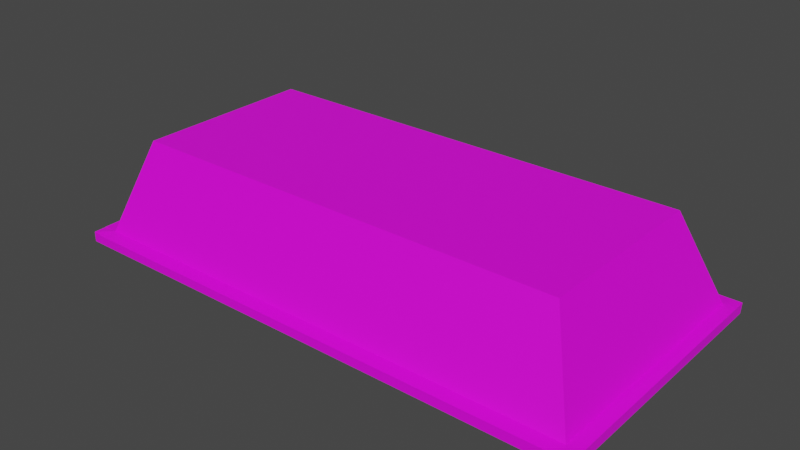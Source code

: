 # Source: doubleRoof.blend  (saved by Blender 2.82.7; exported with 4.5.12 LTS)
import bpy
from mathutils import Matrix  # noqa: F401  (used for matrix-valued properties, if any)

bpy.ops.wm.read_factory_settings(use_empty=True)
scene = bpy.context.scene
scene.name = 'Scene'

# ---- collections
col_collection = bpy.data.collections.new('Collection'); scene.collection.children.link(col_collection)

# ---- images (referenced by path relative to the original .blend; pixels are not part of the script)
import os
ASSET_DIR = os.environ.get("B2B_ASSET_DIR", "")  # directory of the original .blend (textures are referenced by path, not embedded)
HERE = os.path.dirname(os.path.abspath(__file__))  # packed textures are extracted next to this script under _unpacked/

def load_image(name, relpath, width, height, colorspace="sRGB"):
    """Load a texture the original file referenced (path relative to the .blend, or extracted next to this script)."""
    p = next((c for c in (os.path.join(HERE, relpath), os.path.join(ASSET_DIR, relpath)) if relpath and os.path.exists(c)), "")
    if p:
        img = bpy.data.images.load(p, check_existing=True)
        img.name = name
    else:  # same state as the original file: an image datablock whose file is absent (Cycles renders it pink)
        img = bpy.data.images.new(name, width, height)
        img.source = "FILE"
        img.filepath = "//" + (relpath or name)
    img.colorspace_settings.name = colorspace
    return img
img_roof_single_left_png_001 = load_image('Roof_Single_Left.png.001', 'Roof_Single_Left.png', 1024, 1024, 'sRGB')

# ---- materials (node trees are filled in below, after node groups)
mat_material = bpy.data.materials.new('Material')
mat_material.use_transparent_shadow = False

# ---- material node trees
mat_material.use_nodes = True; mat_material.node_tree.nodes.clear()
_N = mat_material.node_tree.nodes; _L = mat_material.node_tree.links
n0 = _N.new('ShaderNodeOutputMaterial'); n0.name = 'Material Output'; n0.location = (300, 300)
n1 = _N.new('ShaderNodeBsdfPrincipled'); n1.name = 'Principled BSDF'; n1.location = (10, 300)
n1.distribution = 'GGX'
n1.subsurface_method = 'BURLEY'
n1.inputs[3].default_value = 1.45
n1.inputs[27].default_value = (0.0, 0.0, 0.0, 1.0)
n1.inputs[28].default_value = 1.0
n2 = _N.new('ShaderNodeTexImage'); n2.name = 'Image Texture'; n2.location = (-379, 242)
n2.image = img_roof_single_left_png_001
_L.new(n1.outputs[0], n0.inputs[0])
_L.new(n2.outputs[0], n1.inputs[0])
n0.is_active_output = True

# ---- world
world_world = bpy.data.worlds.new('World'); scene.world = world_world
world_world.use_nodes = True; world_world.node_tree.nodes.clear()
_N = world_world.node_tree.nodes; _L = world_world.node_tree.links
n0 = _N.new('ShaderNodeOutputWorld'); n0.name = 'World Output'; n0.location = (300, 300)
n1 = _N.new('ShaderNodeBackground'); n1.name = 'Background'; n1.location = (10, 300)
n1.inputs[0].default_value = (0.05088, 0.05088, 0.05088, 1.0)
_L.new(n1.outputs[0], n0.inputs[0])
n0.is_active_output = True
world_world.color = (0.05088, 0.05088, 0.05088)
world_world.use_sun_shadow = False
world_world.sun_shadow_jitter_overblur = 0.0

# ---- meshes
me_cube = bpy.data.meshes.new('Cube')
me_cube.from_pydata([(-4.971, -2.475, -0.4768), (-4.34, -1.791, 1.523), (-4.971, 2.51, -0.4768), (-4.34, 1.705, 1.523), (4.956, -2.475, -0.4768), (4.249, -1.791, 1.523), (4.956, 2.51, -0.4768), (4.249, 1.705, 1.523), (-4.971, -2.405, -0.2737), (-4.971, 2.428, -0.2737), (4.884, 2.428, -0.2737), (4.884, -2.405, -0.2737), (5.124, -2.649, -0.4948), (5.126, -2.648, -0.3073), (-4.971, -2.655, -0.3086), (-4.971, -2.655, -0.4791), (5.12, 2.65, -0.482), (5.126, 2.666, -0.2789), (-4.971, 2.674, -0.4717), (-4.971, 2.674, -0.2687), (-5.262, -2.475, -0.4768), (-5.262, -2.405, -0.2737), (-5.262, 2.428, -0.2737), (-5.262, 2.51, -0.4768), (-5.262, -2.475, -0.4768), (-5.262, -2.655, -0.4791), (-5.262, -2.655, -0.2819), (-5.262, -2.405, -0.281), (-5.262, 2.428, -0.281), (-5.262, 2.674, -0.2808), (-5.262, 2.674, -0.4717), (-5.262, 2.51, -0.4768)], [], [(8, 1, 3, 9), (9, 3, 7, 10), (10, 7, 5, 11), (11, 5, 1, 8), (2, 6, 4, 0), (7, 3, 1, 5), (12, 13, 14, 15), (8, 14, 13, 11), (4, 12, 15, 0), (16, 17, 13, 12), (11, 13, 17, 10), (6, 16, 12, 4), (18, 19, 17, 16), (10, 17, 19, 9), (2, 18, 16, 6), (20, 21, 22, 23), (8, 21, 20, 0), (9, 22, 21, 8), (2, 23, 22, 9), (0, 20, 23, 2), (24, 25, 26, 27), (15, 25, 24, 0), (14, 26, 25, 15), (8, 27, 26, 14), (0, 24, 27, 8), (28, 29, 30, 31), (19, 29, 28, 9), (18, 30, 29, 19), (2, 31, 30, 18), (9, 28, 31, 2)])
_uv = me_cube.uv_layers.new(name='UVMap')
_uv.uv.foreach_set('vector', [0.7318, 0.542, 0.8674, 0.5948, 0.8674, 0.8959, 0.7318, 0.9582, 0.5546, 0.1572, 0.5545, 0.3001, 0.1875, 0.3001, 0.1328, 0.1572, 0.04578, 0.2383, 0.1873, 0.3006, 0.1873, 0.6016, 0.04578, 0.6545, 0.1328, 0.7426, 0.1875, 0.6011, 0.5546, 0.6011, 0.5546, 0.7426, 0.9757, 0.4653, 0.6006, 0.465, 0.6005, 0.03625, 0.9756, 0.03652, 0.1876, 0.3001, 0.5547, 0.3001, 0.5549, 0.6015, 0.1878, 0.6015, 0.09286, 0.8407, 0.09281, 0.8324, 0.5401, 0.8336, 0.5401, 0.8414, 0.5546, 0.7431, 0.5546, 0.7653, 0.1148, 0.7637, 0.133, 0.7428, 0.6005, 0.03625, 0.5878, 0.02128, 0.9757, 0.02064, 0.9756, 0.03652, 0.1334, 0.8945, 0.1323, 0.8821, 0.5079, 0.8821, 0.508, 0.8945, 0.04588, 0.654, 0.02764, 0.6749, 0.02764, 0.2185, 0.04587, 0.2389, 0.6006, 0.465, 0.5883, 0.4771, 0.5878, 0.02128, 0.6005, 0.03625, 0.1058, 0.8505, 0.1058, 0.8414, 0.557, 0.8414, 0.5568, 0.8506, 0.1324, 0.1572, 0.1142, 0.1368, 0.5547, 0.1364, 0.5547, 0.1575, 0.9757, 0.4653, 0.9757, 0.4794, 0.5883, 0.4771, 0.6006, 0.465, 0.1551, 0.9449, 0.1597, 0.9316, 0.4768, 0.9316, 0.4822, 0.9449, 0.7318, 0.542, 0.7318, 0.542, 0.7165, 0.536, 0.7165, 0.536, 0.4244, 0.7249, 0.3933, 0.7249, 0.3933, 0.2076, 0.4244, 0.2076, 0.7165, 0.9652, 0.7165, 0.9652, 0.7318, 0.9582, 0.7318, 0.9582, 0.7165, 0.536, 0.7165, 0.536, 0.7165, 0.9652, 0.7165, 0.9652, 0.1331, 0.9439, 0.1213, 0.944, 0.1213, 0.9311, 0.1377, 0.9311, 0.7228, 0.5204, 0.7228, 0.5204, 0.7165, 0.536, 0.7165, 0.536, 0.5401, 0.8336, 0.5535, 0.8324, 0.5535, 0.8414, 0.5401, 0.8414, 0.2224, 0.2123, 0.3636, 0.2123, 0.3636, 0.3336, 0.2219, 0.3347, 0.7165, 0.536, 0.7165, 0.536, 0.7318, 0.542, 0.7318, 0.542, 0.1368, 0.9318, 0.1529, 0.9318, 0.1529, 0.9443, 0.1421, 0.9446, 0.3636, 0.3535, 0.3636, 0.2123, 0.4828, 0.2123, 0.4828, 0.3535, 0.1058, 0.8505, 0.09282, 0.8505, 0.09281, 0.842, 0.1058, 0.8414, 0.7165, 0.9652, 0.7165, 0.9652, 0.7169, 0.9793, 0.7169, 0.9793, 0.7318, 0.9582, 0.7318, 0.9582, 0.7165, 0.9652, 0.7165, 0.9652])
me_cube.materials.append(mat_material)
me_cube.use_remesh_fix_poles = True
me_cube.use_remesh_preserve_attributes = False
me_cube.use_mirror_vertex_groups = False
me_cube.update()

# ---- objects
ob_cube = bpy.data.objects.new('Cube', me_cube)

# ---- transforms, parenting, visibility, modifiers, constraints
ob_cube.location = (0.0, 0.0, 0.0)
ob_cube.lineart.crease_threshold = 0.0

# ---- collection membership
col_collection.objects.link(ob_cube)

# ---- scene / render settings (as saved in the file)
scene.frame_start = 1; scene.frame_end = 250; scene.frame_set(1)
scene.render.engine = 'BLENDER_EEVEE_NEXT'
scene.cycles.use_denoising = False
scene.cycles.samples = 128
scene.cycles.sampling_pattern = 'TABULATED_SOBOL'
scene.cycles.use_adaptive_sampling = False
scene.cycles.use_light_tree = False
scene.view_settings.view_transform = 'Filmic'
bpy.context.view_layer.update()

# ---- added for rendering (the .blend has no active camera and no usable light): camera, sun
cam_auto = bpy.data.cameras.new('AutoCamera')
cam_auto.lens = 50.0
cam_auto.sensor_width = 36.0
cam_auto.clip_end = 1000.0
ob_auto_camera = bpy.data.objects.new('AutoCamera', cam_auto)
scene.collection.objects.link(ob_auto_camera)
ob_auto_camera.location = (10.8944, -13.1454, 9.28406)
ob_auto_camera.rotation_euler = (1.09748, -7.21219e-08, 0.694738)
scene.camera = ob_auto_camera
light_auto_sun = bpy.data.lights.new('AutoSun', 'SUN')
light_auto_sun.energy = 3.0
light_auto_sun.angle = 0.0523599
ob_auto_sun = bpy.data.objects.new('AutoSun', light_auto_sun)
scene.collection.objects.link(ob_auto_sun)
ob_auto_sun.rotation_euler = (0.872665, 0.174533, 0.523599)
bpy.context.view_layer.update()
